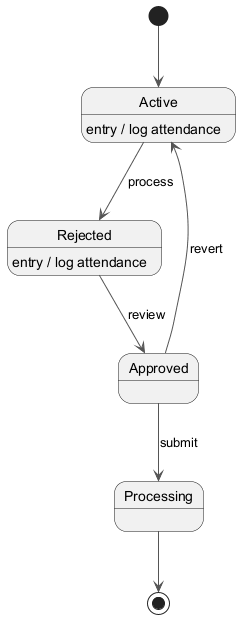

The diagram above was rendered by PlantUML. Its source (embedded in the PNG):
@startuml
skinparam backgroundColor #FFFFFF
skinparam classBackgroundColor #E8F4FA
skinparam classBorderColor #2C7DA0
skinparam ArrowColor #555555
[*] --> Active
Active --> Rejected : process
Active : entry / log attendance
Rejected --> Approved : review
Rejected : entry / log attendance
Approved --> Processing : submit
Approved --> Active : revert
Processing --> [*]
@enduml